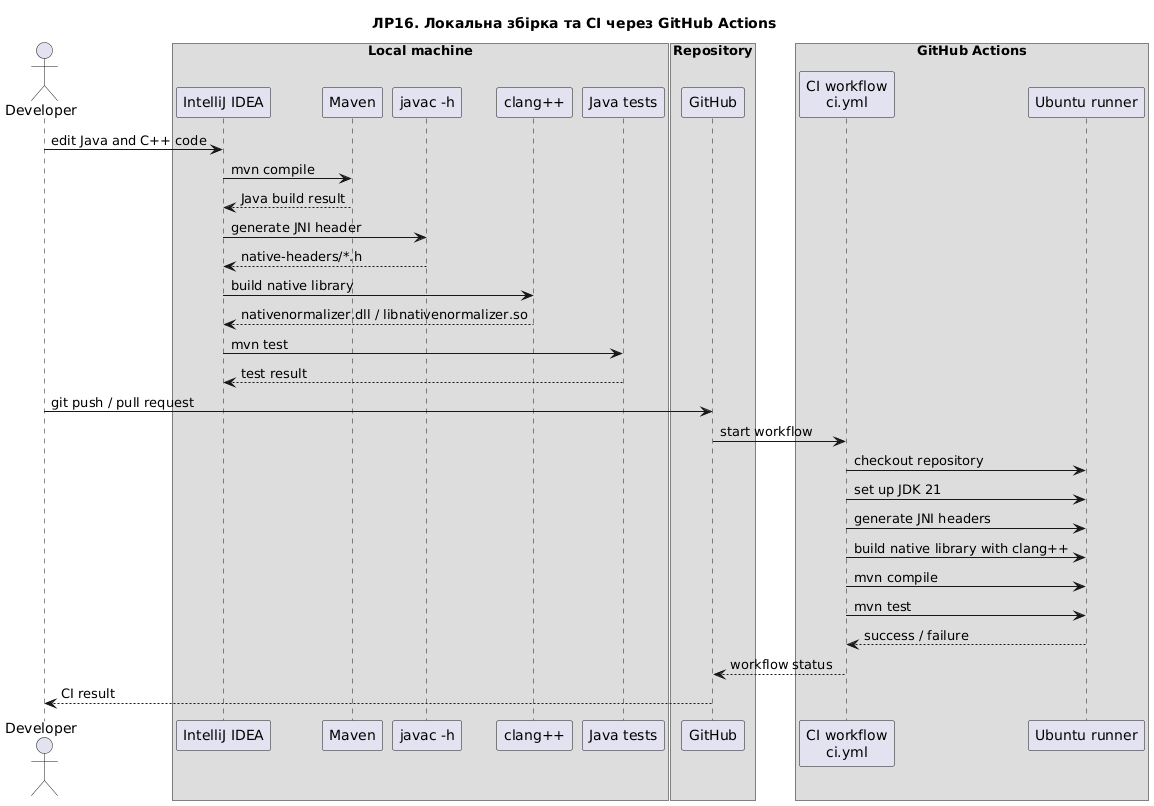

The diagram above was rendered by PlantUML. Its source (embedded in the PNG):
@startuml
title ЛР16. Локальна збірка та CI через GitHub Actions

skinparam shadowing false

actor Developer

box "Local machine"
    participant "IntelliJ IDEA" as IDE
    participant "Maven" as Maven
    participant "javac -h" as Javac
    participant "clang++" as Clang
    participant "Java tests" as Tests
end box

box "Repository"
    participant "GitHub" as GitHub
end box

box "GitHub Actions"
    participant "CI workflow\nci.yml" as CI
    participant "Ubuntu runner" as Runner
end box

Developer -> IDE : edit Java and C++ code
IDE -> Maven : mvn compile
Maven --> IDE : Java build result

IDE -> Javac : generate JNI header
Javac --> IDE : native-headers/*.h

IDE -> Clang : build native library
Clang --> IDE : nativenormalizer.dll / libnativenormalizer.so

IDE -> Tests : mvn test
Tests --> IDE : test result

Developer -> GitHub : git push / pull request

GitHub -> CI : start workflow

CI -> Runner : checkout repository
CI -> Runner : set up JDK 21
CI -> Runner : generate JNI headers
CI -> Runner : build native library with clang++
CI -> Runner : mvn compile
CI -> Runner : mvn test

Runner --> CI : success / failure
CI --> GitHub : workflow status
GitHub --> Developer : CI result
@enduml